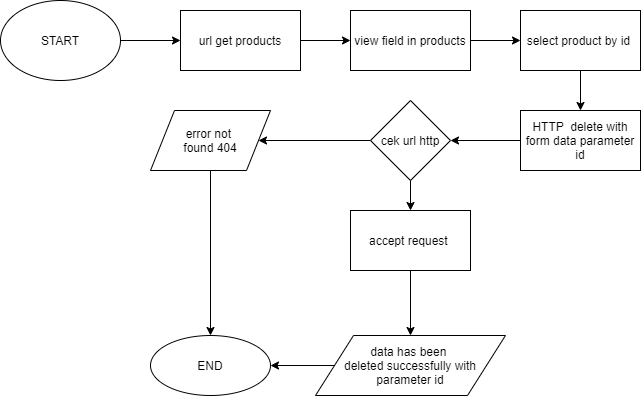

The diagram above was exported from draw.io. Its source (the exported page's mxGraphModel, read from the mxfile embedded in the PNG):
<mxGraphModel dx="852" dy="494" grid="1" gridSize="10" guides="1" tooltips="1" connect="1" arrows="1" fold="1" page="1" pageScale="1" pageWidth="1100" pageHeight="850" math="0" shadow="0">
  <root>
    <mxCell id="0" />
    <mxCell id="1" parent="0" />
    <mxCell id="piTRyqKE5v5MaCT2mqG8-15" value="" style="edgeStyle=orthogonalEdgeStyle;rounded=0;orthogonalLoop=1;jettySize=auto;html=1;" parent="1" source="piTRyqKE5v5MaCT2mqG8-16" target="piTRyqKE5v5MaCT2mqG8-18" edge="1">
      <mxGeometry relative="1" as="geometry" />
    </mxCell>
    <mxCell id="piTRyqKE5v5MaCT2mqG8-16" value="&lt;font style=&quot;vertical-align: inherit&quot;&gt;&lt;font style=&quot;vertical-align: inherit&quot;&gt;START&lt;/font&gt;&lt;/font&gt;" style="ellipse;whiteSpace=wrap;html=1;" parent="1" vertex="1">
      <mxGeometry x="100" y="30" width="120" height="80" as="geometry" />
    </mxCell>
    <mxCell id="piTRyqKE5v5MaCT2mqG8-17" value="" style="edgeStyle=orthogonalEdgeStyle;rounded=0;orthogonalLoop=1;jettySize=auto;html=1;" parent="1" source="piTRyqKE5v5MaCT2mqG8-18" target="piTRyqKE5v5MaCT2mqG8-20" edge="1">
      <mxGeometry relative="1" as="geometry" />
    </mxCell>
    <mxCell id="piTRyqKE5v5MaCT2mqG8-18" value="url get products" style="whiteSpace=wrap;html=1;" parent="1" vertex="1">
      <mxGeometry x="280" y="40" width="120" height="60" as="geometry" />
    </mxCell>
    <mxCell id="piTRyqKE5v5MaCT2mqG8-19" value="" style="edgeStyle=orthogonalEdgeStyle;rounded=0;orthogonalLoop=1;jettySize=auto;html=1;" parent="1" source="piTRyqKE5v5MaCT2mqG8-20" target="piTRyqKE5v5MaCT2mqG8-22" edge="1">
      <mxGeometry relative="1" as="geometry" />
    </mxCell>
    <mxCell id="piTRyqKE5v5MaCT2mqG8-20" value="view field in products" style="whiteSpace=wrap;html=1;" parent="1" vertex="1">
      <mxGeometry x="450" y="40" width="120" height="60" as="geometry" />
    </mxCell>
    <mxCell id="piTRyqKE5v5MaCT2mqG8-21" value="" style="edgeStyle=orthogonalEdgeStyle;rounded=0;orthogonalLoop=1;jettySize=auto;html=1;" parent="1" source="piTRyqKE5v5MaCT2mqG8-22" target="piTRyqKE5v5MaCT2mqG8-24" edge="1">
      <mxGeometry relative="1" as="geometry" />
    </mxCell>
    <mxCell id="piTRyqKE5v5MaCT2mqG8-22" value="select product by id&amp;nbsp;" style="whiteSpace=wrap;html=1;" parent="1" vertex="1">
      <mxGeometry x="620" y="40" width="120" height="60" as="geometry" />
    </mxCell>
    <mxCell id="piTRyqKE5v5MaCT2mqG8-23" value="" style="edgeStyle=orthogonalEdgeStyle;rounded=0;orthogonalLoop=1;jettySize=auto;html=1;" parent="1" source="piTRyqKE5v5MaCT2mqG8-24" target="piTRyqKE5v5MaCT2mqG8-26" edge="1">
      <mxGeometry relative="1" as="geometry" />
    </mxCell>
    <mxCell id="piTRyqKE5v5MaCT2mqG8-24" value="&lt;span&gt;HTTP&amp;nbsp; delete with form data parameter id&lt;/span&gt;" style="whiteSpace=wrap;html=1;" parent="1" vertex="1">
      <mxGeometry x="620" y="140" width="120" height="60" as="geometry" />
    </mxCell>
    <mxCell id="piTRyqKE5v5MaCT2mqG8-25" value="" style="edgeStyle=orthogonalEdgeStyle;rounded=0;orthogonalLoop=1;jettySize=auto;html=1;" parent="1" source="piTRyqKE5v5MaCT2mqG8-26" target="piTRyqKE5v5MaCT2mqG8-27" edge="1">
      <mxGeometry relative="1" as="geometry" />
    </mxCell>
    <mxCell id="piTRyqKE5v5MaCT2mqG8-29" value="" style="edgeStyle=orthogonalEdgeStyle;rounded=0;orthogonalLoop=1;jettySize=auto;html=1;" parent="1" source="piTRyqKE5v5MaCT2mqG8-26" target="piTRyqKE5v5MaCT2mqG8-28" edge="1">
      <mxGeometry relative="1" as="geometry" />
    </mxCell>
    <mxCell id="piTRyqKE5v5MaCT2mqG8-26" value="cek url http" style="rhombus;whiteSpace=wrap;html=1;" parent="1" vertex="1">
      <mxGeometry x="470" y="130" width="80" height="80" as="geometry" />
    </mxCell>
    <mxCell id="piTRyqKE5v5MaCT2mqG8-35" value="" style="edgeStyle=orthogonalEdgeStyle;rounded=0;orthogonalLoop=1;jettySize=auto;html=1;entryX=0.5;entryY=0;entryDx=0;entryDy=0;" parent="1" source="piTRyqKE5v5MaCT2mqG8-27" target="piTRyqKE5v5MaCT2mqG8-32" edge="1">
      <mxGeometry relative="1" as="geometry">
        <mxPoint x="350" y="280" as="targetPoint" />
      </mxGeometry>
    </mxCell>
    <mxCell id="piTRyqKE5v5MaCT2mqG8-27" value="error not &lt;br&gt;found 404" style="shape=parallelogram;perimeter=parallelogramPerimeter;whiteSpace=wrap;html=1;fixedSize=1;" parent="1" vertex="1">
      <mxGeometry x="250" y="140" width="120" height="60" as="geometry" />
    </mxCell>
    <mxCell id="piTRyqKE5v5MaCT2mqG8-31" value="" style="edgeStyle=orthogonalEdgeStyle;rounded=0;orthogonalLoop=1;jettySize=auto;html=1;" parent="1" source="piTRyqKE5v5MaCT2mqG8-28" target="piTRyqKE5v5MaCT2mqG8-30" edge="1">
      <mxGeometry relative="1" as="geometry" />
    </mxCell>
    <mxCell id="piTRyqKE5v5MaCT2mqG8-28" value="accept request&amp;nbsp;" style="whiteSpace=wrap;html=1;" parent="1" vertex="1">
      <mxGeometry x="450" y="240" width="120" height="60" as="geometry" />
    </mxCell>
    <mxCell id="piTRyqKE5v5MaCT2mqG8-33" value="" style="edgeStyle=orthogonalEdgeStyle;rounded=0;orthogonalLoop=1;jettySize=auto;html=1;" parent="1" source="piTRyqKE5v5MaCT2mqG8-30" target="piTRyqKE5v5MaCT2mqG8-32" edge="1">
      <mxGeometry relative="1" as="geometry" />
    </mxCell>
    <mxCell id="piTRyqKE5v5MaCT2mqG8-30" value="data has been &lt;br&gt;deleted successfully with parameter id" style="shape=parallelogram;perimeter=parallelogramPerimeter;whiteSpace=wrap;html=1;fixedSize=1;" parent="1" vertex="1">
      <mxGeometry x="415" y="365" width="190" height="60" as="geometry" />
    </mxCell>
    <mxCell id="piTRyqKE5v5MaCT2mqG8-32" value="END" style="ellipse;whiteSpace=wrap;html=1;" parent="1" vertex="1">
      <mxGeometry x="250" y="365" width="120" height="60" as="geometry" />
    </mxCell>
  </root>
</mxGraphModel>